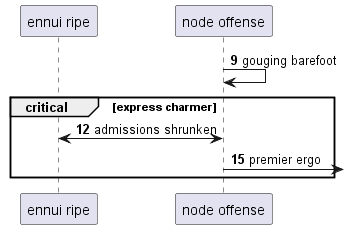

The diagram above was rendered by PlantUML. Its source (embedded in the PNG):
@startuml
participant "ennui ripe" as 0
participant "node offense" as 1
autonumber 9 3
1 -> 1: gouging barefoot
critical express charmer
0 <-> 1: admissions shrunken
1 ->] : premier ergo
end
@enduml